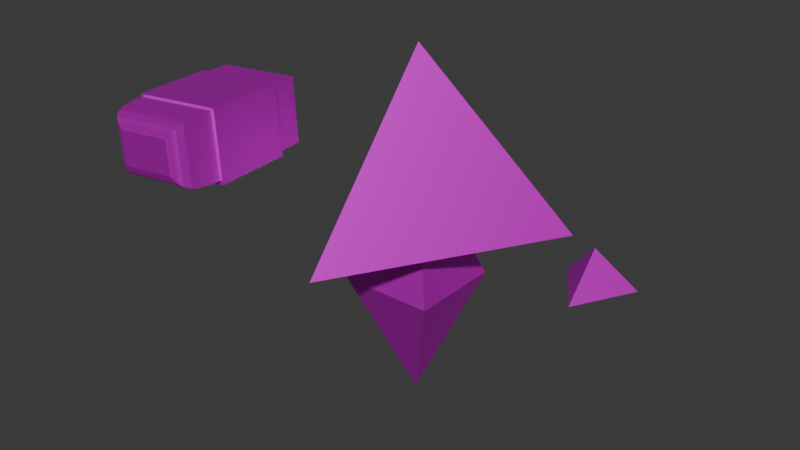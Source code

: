 # Source: personagem_idle.blend  (saved by Blender 4.2.66; exported with 4.5.12 LTS)
import bpy
from mathutils import Matrix  # noqa: F401  (used for matrix-valued properties, if any)

bpy.ops.wm.read_factory_settings(use_empty=True)
scene = bpy.context.scene
scene.name = 'Scene'

# ---- collections
col_collection = bpy.data.collections.new('Collection'); scene.collection.children.link(col_collection)

# ---- images (referenced by path relative to the original .blend; pixels are not part of the script)
import os
ASSET_DIR = os.environ.get("B2B_ASSET_DIR", "")  # directory of the original .blend (textures are referenced by path, not embedded)
HERE = os.path.dirname(os.path.abspath(__file__))  # packed textures are extracted next to this script under _unpacked/

def load_image(name, relpath, width, height, colorspace="sRGB"):
    """Load a texture the original file referenced (path relative to the .blend, or extracted next to this script)."""
    p = next((c for c in (os.path.join(HERE, relpath), os.path.join(ASSET_DIR, relpath)) if relpath and os.path.exists(c)), "")
    if p:
        img = bpy.data.images.load(p, check_existing=True)
        img.name = name
    else:  # same state as the original file: an image datablock whose file is absent (Cycles renders it pink)
        img = bpy.data.images.new(name, width, height)
        img.source = "FILE"
        img.filepath = "//" + (relpath or name)
    img.colorspace_settings.name = colorspace
    return img
img_cabe_a_png = load_image('Cabeça.png', 'texturas personagem/Cabeça.png', 1024, 1024, 'sRGB')
img_resto_do_corpo_png = load_image('resto do corpo.png', 'texturas personagem/resto do corpo.png', 1024, 1024, 'sRGB')
img_borracha_inteira_png = load_image('Borracha inteira.png', 'texturas personagem/Borracha inteira.png', 1024, 1024, 'sRGB')

# ---- materials (node trees are filled in below, after node groups)
mat_material = bpy.data.materials.new('Material')
mat_material_001 = bpy.data.materials.new('Material.001')
mat_material_004 = bpy.data.materials.new('Material.004')
mat_material_002 = bpy.data.materials.new('Material.002')
mat_material_003 = bpy.data.materials.new('Material.003')
mat_material_005 = bpy.data.materials.new('Material.005')

# ---- material node trees
mat_material.use_nodes = True; mat_material.node_tree.nodes.clear()
_N = mat_material.node_tree.nodes; _L = mat_material.node_tree.links
n0 = _N.new('ShaderNodeBsdfPrincipled'); n0.name = 'Principled BSDF'; n0.location = (10, 300)
n0.inputs[1].default_value = 0.8
n0.inputs[3].default_value = 1.4
n1 = _N.new('ShaderNodeOutputMaterial'); n1.name = 'Material Output'; n1.location = (300, 300)
n2 = _N.new('ShaderNodeTexImage'); n2.name = 'Image Texture'; n2.location = (-280, 275)
n2.image = img_cabe_a_png
_L.new(n0.outputs[0], n1.inputs[0])
_L.new(n2.outputs[0], n0.inputs[0])
n1.is_active_output = True
mat_material_001.use_nodes = True; mat_material_001.node_tree.nodes.clear()
_N = mat_material_001.node_tree.nodes; _L = mat_material_001.node_tree.links
n0 = _N.new('ShaderNodeBsdfPrincipled'); n0.name = 'Principled BSDF'; n0.location = (10, 300)
n0.inputs[1].default_value = 0.8
n1 = _N.new('ShaderNodeOutputMaterial'); n1.name = 'Material Output'; n1.location = (300, 300)
n2 = _N.new('ShaderNodeTexImage'); n2.name = 'Image Texture'; n2.location = (-280, 275)
n2.image = img_resto_do_corpo_png
_L.new(n0.outputs[0], n1.inputs[0])
_L.new(n2.outputs[0], n0.inputs[0])
n1.is_active_output = True
mat_material_004.use_nodes = True; mat_material_004.node_tree.nodes.clear()
_N = mat_material_004.node_tree.nodes; _L = mat_material_004.node_tree.links
n0 = _N.new('ShaderNodeBsdfPrincipled'); n0.name = 'Principled BSDF'; n0.location = (10, 300)
n0.inputs[1].default_value = 0.8
n1 = _N.new('ShaderNodeOutputMaterial'); n1.name = 'Material Output'; n1.location = (300, 300)
n2 = _N.new('ShaderNodeTexImage'); n2.name = 'Image Texture'; n2.location = (-280, 275)
n2.image = img_resto_do_corpo_png
_L.new(n0.outputs[0], n1.inputs[0])
_L.new(n2.outputs[0], n0.inputs[0])
n1.is_active_output = True
mat_material_002.use_nodes = True; mat_material_002.node_tree.nodes.clear()
_N = mat_material_002.node_tree.nodes; _L = mat_material_002.node_tree.links
n0 = _N.new('ShaderNodeBsdfPrincipled'); n0.name = 'Principled BSDF'; n0.location = (10, 300)
n0.inputs[1].default_value = 0.8
n1 = _N.new('ShaderNodeOutputMaterial'); n1.name = 'Material Output'; n1.location = (300, 300)
n2 = _N.new('ShaderNodeTexImage'); n2.name = 'Image Texture'; n2.location = (-280, 275)
n2.image = img_resto_do_corpo_png
_L.new(n0.outputs[0], n1.inputs[0])
_L.new(n2.outputs[0], n0.inputs[0])
n1.is_active_output = True
mat_material_003.use_nodes = True; mat_material_003.node_tree.nodes.clear()
_N = mat_material_003.node_tree.nodes; _L = mat_material_003.node_tree.links
n0 = _N.new('ShaderNodeBsdfPrincipled'); n0.name = 'Principled BSDF'; n0.location = (10, 300)
n0.inputs[1].default_value = 0.8
n1 = _N.new('ShaderNodeOutputMaterial'); n1.name = 'Material Output'; n1.location = (300, 300)
n2 = _N.new('ShaderNodeTexImage'); n2.name = 'Image Texture'; n2.location = (-280, 275)
n2.image = img_resto_do_corpo_png
_L.new(n0.outputs[0], n1.inputs[0])
_L.new(n2.outputs[0], n0.inputs[0])
n1.is_active_output = True
mat_material_005.use_nodes = True; mat_material_005.node_tree.nodes.clear()
_N = mat_material_005.node_tree.nodes; _L = mat_material_005.node_tree.links
n0 = _N.new('ShaderNodeBsdfPrincipled'); n0.name = 'Principled BSDF'; n0.location = (10, 300)
n0.inputs[1].default_value = 0.8
n1 = _N.new('ShaderNodeOutputMaterial'); n1.name = 'Material Output'; n1.location = (300, 300)
n2 = _N.new('ShaderNodeTexImage'); n2.name = 'Image Texture'; n2.location = (-280, 275)
n2.image = img_borracha_inteira_png
_L.new(n0.outputs[0], n1.inputs[0])
_L.new(n2.outputs[0], n0.inputs[0])
n1.is_active_output = True

# ---- world
world_world = bpy.data.worlds.new('World'); scene.world = world_world
world_world.use_nodes = True; world_world.node_tree.nodes.clear()
_N = world_world.node_tree.nodes; _L = world_world.node_tree.links
n0 = _N.new('ShaderNodeOutputWorld'); n0.name = 'World Output'; n0.location = (300, 300)
n1 = _N.new('ShaderNodeBackground'); n1.name = 'Background'; n1.location = (10, 300)
n1.inputs[0].default_value = (0.05088, 0.05088, 0.05088, 1.0)
_L.new(n1.outputs[0], n0.inputs[0])
n0.is_active_output = True
world_world.color = (0.05088, 0.05088, 0.05088)
world_world.sun_shadow_jitter_overblur = 0.0

# ---- meshes
me_cone = bpy.data.meshes.new('Cone')
me_cone.from_pydata([(4.172e-07, 1.0, 1.319), (0.866, -0.5, 1.319), (-0.866, -0.5, 1.319), (4.172e-07, -1.192e-07, 2.539)], [], [(0, 3, 1), (0, 1, 2), (1, 3, 2), (2, 3, 0)])
_uv = me_cone.uv_layers.new(name='UVMap')
_uv.uv.foreach_set('vector', [0.49, 0.2636, 0.1308, 0.5404, 0.01944, 0.1008, 0.49, 0.2636, 0.9388, 0.4793, 0.5276, 0.7601, 0.08683, 0.9918, 0.1308, 0.5404, 0.5276, 0.7601, 0.5276, 0.7601, 0.1308, 0.5404, 0.49, 0.2636])
me_cone.materials.append(mat_material)
me_cone.update()
me_cone_001 = bpy.data.meshes.new('Cone.001')
me_cone_001.from_pydata([(4.173e-07, 0.46, 0.88), (0.46, 0.0, 0.88), (4.173e-07, -0.46, 0.88), (-0.46, 0.0, 0.88), (4.173e-07, 0.0, 1.76)], [], [(0, 4, 1), (1, 4, 2), (0, 1, 2, 3), (2, 4, 3), (3, 4, 0)])
_uv = me_cone_001.uv_layers.new(name='UVMap')
_uv.uv.foreach_set('vector', [0.25, 0.49, 0.25, 0.25, 0.49, 0.25, 0.49, 0.25, 0.25, 0.25, 0.25, 0.01, 0.75, 0.49, 0.99, 0.25, 0.75, 0.01, 0.51, 0.25, 0.25, 0.01, 0.25, 0.25, 0.01, 0.25, 0.01, 0.25, 0.25, 0.25, 0.25, 0.49])
me_cone_001.materials.append(mat_material_001)
me_cone_001.update()
me_cone_002 = bpy.data.meshes.new('Cone.002')
me_cone_002.from_pydata([(-6.228e-09, 0.46, -0.88), (0.46, 0.0, -0.88), (-6.228e-09, -0.46, -0.88), (-0.46, 0.0, -0.88), (-6.228e-09, 0.0, 0.0)], [], [(0, 4, 1), (1, 4, 2), (0, 1, 2, 3), (2, 4, 3), (3, 4, 0)])
_uv = me_cone_002.uv_layers.new(name='UVMap')
_uv.uv.foreach_set('vector', [0.25, 0.49, 0.25, 0.25, 0.49, 0.25, 0.49, 0.25, 0.25, 0.25, 0.25, 0.01, 0.75, 0.49, 0.99, 0.25, 0.75, 0.01, 0.51, 0.25, 0.25, 0.01, 0.25, 0.25, 0.01, 0.25, 0.01, 0.25, 0.25, 0.25, 0.25, 0.49])
me_cone_002.materials.append(mat_material_004)
me_cone_002.update()
me_cone_003 = bpy.data.meshes.new('Cone.003')
me_cone_003.from_pydata([(0.01659, 1.471, 0.91), (0.2764, 1.021, 0.91), (-0.2432, 1.021, 0.91), (0.01659, 1.171, 1.21)], [], [(0, 3, 1), (0, 1, 2), (1, 3, 2), (2, 3, 0)])
_uv = me_cone_003.uv_layers.new(name='UVMap')
_uv.uv.foreach_set('vector', [0.25, 0.49, 0.25, 0.25, 0.4578, 0.13, 0.75, 0.49, 0.9578, 0.13, 0.5422, 0.13, 0.4578, 0.13, 0.25, 0.25, 0.04215, 0.13, 0.04215, 0.13, 0.25, 0.25, 0.25, 0.49])
me_cone_003.materials.append(mat_material_002)
me_cone_003.update()
me_cone_004 = bpy.data.meshes.new('Cone.004')
me_cone_004.from_pydata([(0.9621, -0.2701, 0.9115), (1.222, -0.7201, 0.9115), (0.7023, -0.7201, 0.9115), (0.9621, -0.5701, 1.212)], [], [(0, 3, 1), (0, 1, 2), (1, 3, 2), (2, 3, 0)])
_uv = me_cone_004.uv_layers.new(name='UVMap')
_uv.uv.foreach_set('vector', [0.25, 0.49, 0.25, 0.25, 0.4578, 0.13, 0.75, 0.49, 0.9578, 0.13, 0.5422, 0.13, 0.4578, 0.13, 0.25, 0.25, 0.04215, 0.13, 0.04215, 0.13, 0.25, 0.25, 0.25, 0.49])
me_cone_004.materials.append(mat_material_003)
me_cone_004.update()
me_cube_003 = bpy.data.meshes.new('Cube.003')
me_cube_003.from_pydata([(-3.016, 4.11, 1.013), (-3.016, 4.11, 2.32), (-3.016, 5.273, 1.013), (-3.016, 5.273, 2.32), (-1.549, 4.11, 1.013), (-1.549, 4.11, 2.32), (-1.549, 5.273, 1.013), (-1.549, 5.273, 2.32), (-1.588, 4.178, 0.5718), (-1.588, 5.245, 0.5718), (-2.973, 4.178, 0.5718), (-2.973, 5.245, 0.5718), (-2.46, 4.732, 3.02), (-2.973, 5.245, 2.507), (-2.717, 4.989, 3.02), (-2.755, 5.027, 3.003), (-2.795, 5.067, 2.989), (-2.833, 5.105, 2.97), (-2.867, 5.139, 2.939), (-2.923, 5.195, 2.834), (-2.947, 5.219, 2.725), (-2.957, 5.229, 2.616), (-2.101, 4.732, 3.02), (-1.588, 5.245, 2.507), (-1.845, 4.989, 3.02), (-1.806, 5.027, 3.003), (-1.766, 5.067, 2.989), (-1.728, 5.105, 2.97), (-1.694, 5.139, 2.939), (-1.638, 5.195, 2.834), (-1.614, 5.219, 2.725), (-1.604, 5.229, 2.616), (-2.101, 4.692, 3.02), (-1.588, 4.178, 2.507), (-1.845, 4.435, 3.02), (-1.806, 4.396, 3.003), (-1.766, 4.356, 2.989), (-1.728, 4.318, 2.97), (-1.694, 4.285, 2.939), (-1.638, 4.228, 2.834), (-1.614, 4.205, 2.725), (-1.604, 4.195, 2.616), (-2.46, 4.692, 3.02), (-2.973, 4.178, 2.507), (-2.717, 4.435, 3.02), (-2.755, 4.396, 3.003), (-2.795, 4.356, 2.989), (-2.833, 4.318, 2.97), (-2.867, 4.285, 2.939), (-2.923, 4.228, 2.834), (-2.947, 4.205, 2.725), (-2.957, 4.195, 2.616)], [], [(0, 1, 3, 2), (2, 3, 7, 6), (6, 7, 5, 4), (4, 5, 1, 0), (2, 6, 4, 0), (7, 3, 1, 5), (9, 8, 10, 11), (9, 23, 33, 8), (32, 22, 12, 42), (10, 8, 33, 43), (10, 43, 13, 11), (12, 22, 24, 14), (14, 24, 25, 15), (15, 25, 26, 16), (16, 26, 27, 17), (17, 27, 28, 18), (18, 28, 29, 19), (19, 29, 30, 20), (20, 30, 31, 21), (21, 31, 23, 13), (33, 23, 31, 41), (41, 31, 30, 40), (40, 30, 29, 39), (39, 29, 28, 38), (38, 28, 27, 37), (37, 27, 26, 36), (36, 26, 25, 35), (35, 25, 24, 34), (34, 24, 22, 32), (32, 42, 44, 34), (34, 44, 45, 35), (35, 45, 46, 36), (36, 46, 47, 37), (37, 47, 48, 38), (38, 48, 49, 39), (39, 49, 50, 40), (40, 50, 51, 41), (41, 51, 43, 33), (13, 43, 51, 21), (21, 51, 50, 20), (20, 50, 49, 19), (19, 49, 48, 18), (18, 48, 47, 17), (17, 47, 46, 16), (16, 46, 45, 15), (15, 45, 44, 14), (14, 44, 42, 12), (9, 11, 13, 23)])
_uv = me_cube_003.uv_layers.new(name='UVMap')
_uv.uv.foreach_set('vector', [0.2618, 0.9466, 0.02513, 0.9466, 0.02513, 0.7358, 0.2618, 0.7358, 0.2618, 0.7358, 0.02513, 0.7358, 0.02513, 0.47, 0.2618, 0.47, 0.2618, 0.47, 0.02513, 0.47, 0.02513, 0.2593, 0.2618, 0.2593, 0.4985, 0.7358, 0.2618, 0.7358, 0.2618, 0.47, 0.4985, 0.47, 0.6684, 0.9795, 0.9786, 0.9795, 0.9786, 0.7336, 0.6684, 0.7336, 0.9786, 0.9795, 0.6684, 0.9795, 0.6684, 0.7336, 0.9786, 0.7336, 0.9743, 0.5513, 0.9743, 0.3258, 0.6815, 0.3258, 0.6815, 0.5513, 0.9412, 0.01648, 0.9412, 0.4254, 0.7157, 0.4254, 0.7157, 0.01648, 0.8658, 0.4343, 0.8658, 0.4427, 0.7901, 0.4427, 0.7901, 0.4343, 0.6815, 0.01648, 0.9743, 0.01648, 0.9743, 0.4254, 0.6815, 0.4254, 0.7157, 0.01648, 0.7157, 0.4254, 0.9412, 0.4254, 0.9412, 0.01648, 0.7901, 0.4427, 0.8658, 0.4427, 0.9201, 0.497, 0.7358, 0.497, 0.7358, 0.497, 0.9201, 0.497, 0.9283, 0.5052, 0.7276, 0.5052, 0.7276, 0.5052, 0.9283, 0.5052, 0.9367, 0.5136, 0.7192, 0.5136, 0.7192, 0.5136, 0.9367, 0.5136, 0.9447, 0.5217, 0.7111, 0.5217, 0.7111, 0.5217, 0.9447, 0.5217, 0.9519, 0.5288, 0.704, 0.5288, 0.704, 0.5167, 0.9519, 0.5167, 0.9638, 0.4944, 0.6921, 0.4944, 0.6921, 0.4944, 0.9638, 0.4944, 0.9687, 0.4716, 0.6872, 0.4716, 0.6872, 0.4716, 0.9687, 0.4716, 0.9708, 0.4484, 0.6851, 0.4484, 0.6851, 0.4484, 0.9708, 0.4484, 0.9743, 0.4254, 0.6815, 0.4254, 0.7157, 0.4254, 0.9412, 0.4254, 0.9376, 0.4484, 0.7192, 0.4484, 0.7192, 0.4484, 0.9376, 0.4484, 0.9355, 0.4716, 0.7213, 0.4716, 0.7213, 0.4716, 0.9355, 0.4716, 0.9306, 0.4944, 0.7262, 0.4944, 0.7262, 0.4944, 0.9306, 0.4944, 0.9187, 0.5167, 0.7382, 0.5167, 0.9519, 0.3483, 0.9519, 0.5288, 0.9447, 0.5217, 0.9447, 0.3554, 0.9447, 0.3554, 0.9447, 0.5217, 0.9367, 0.5136, 0.9367, 0.3634, 0.9367, 0.3634, 0.9367, 0.5136, 0.9283, 0.5052, 0.9283, 0.3718, 0.9283, 0.3718, 0.9283, 0.5052, 0.9201, 0.497, 0.9201, 0.3801, 0.9201, 0.3801, 0.9201, 0.497, 0.8658, 0.4427, 0.8658, 0.4343, 0.8658, 0.4343, 0.7901, 0.4343, 0.7358, 0.3801, 0.9201, 0.3801, 0.9201, 0.3801, 0.7358, 0.3801, 0.7276, 0.3718, 0.9283, 0.3718, 0.9283, 0.3718, 0.7276, 0.3718, 0.7192, 0.3634, 0.9367, 0.3634, 0.9367, 0.3634, 0.7192, 0.3634, 0.7111, 0.3554, 0.9447, 0.3554, 0.9447, 0.3554, 0.7111, 0.3554, 0.704, 0.3483, 0.9519, 0.3483, 0.9519, 0.5167, 0.704, 0.5167, 0.6921, 0.4944, 0.9638, 0.4944, 0.9638, 0.4944, 0.6921, 0.4944, 0.6872, 0.4716, 0.9687, 0.4716, 0.9687, 0.4716, 0.6872, 0.4716, 0.6851, 0.4484, 0.9708, 0.4484, 0.9708, 0.4484, 0.6851, 0.4484, 0.6815, 0.4254, 0.9743, 0.4254, 0.9412, 0.4254, 0.7157, 0.4254, 0.7192, 0.4484, 0.9376, 0.4484, 0.9376, 0.4484, 0.7192, 0.4484, 0.7213, 0.4716, 0.9355, 0.4716, 0.9355, 0.4716, 0.7213, 0.4716, 0.7262, 0.4944, 0.9306, 0.4944, 0.9306, 0.4944, 0.7262, 0.4944, 0.7382, 0.5167, 0.9187, 0.5167, 0.704, 0.5288, 0.704, 0.3483, 0.7111, 0.3554, 0.7111, 0.5217, 0.7111, 0.5217, 0.7111, 0.3554, 0.7192, 0.3634, 0.7192, 0.5136, 0.7192, 0.5136, 0.7192, 0.3634, 0.7276, 0.3718, 0.7276, 0.5052, 0.7276, 0.5052, 0.7276, 0.3718, 0.7358, 0.3801, 0.7358, 0.497, 0.7358, 0.497, 0.7358, 0.3801, 0.7901, 0.4343, 0.7901, 0.4427, 0.9743, 0.01648, 0.6815, 0.01648, 0.6815, 0.4254, 0.9743, 0.4254])
me_cube_003.materials.append(mat_material_005)
me_cube_003.update()

# ---- objects
ob_cabe_a = bpy.data.objects.new('Cabeça', me_cone)
ob_corpo_cima = bpy.data.objects.new('Corpo cima', me_cone_001)
ob_corpo_baixo = bpy.data.objects.new('Corpo baixo', me_cone_002)
ob_m_o_esquerda = bpy.data.objects.new('Mão esquerda', me_cone_003)
ob_m_o_direita = bpy.data.objects.new('Mão direita', me_cone_004)
ob_borracha = bpy.data.objects.new('Borracha', me_cube_003)

# ---- transforms, parenting, visibility, modifiers, constraints
ob_cabe_a.location = (0.2265, -0.2257, -0.4139)
ob_cabe_a.rotation_euler = (0.0, -0.0, 1.047)
ob_corpo_cima.location = (0.2265, -0.2257, -0.3588)
ob_corpo_cima.rotation_euler = (0.0, -0.0, 0.7854)
ob_corpo_baixo.location = (0.2265, -0.2257, -0.3588)
ob_corpo_baixo.rotation_euler = (-0.0, 3.142, 0.7854)
ob_m_o_esquerda.location = (0.2265, -0.1675, -0.4329)
ob_m_o_esquerda.rotation_euler = (0.0, -0.0, 1.047)
ob_m_o_direita.location = (0.2265, -0.1675, -0.4329)
ob_m_o_direita.rotation_euler = (-0.01009, 0.006035, 1.085)
ob_borracha.location = (0.2265, -0.2257, -0.3415)
ob_borracha.rotation_euler = (-1.577, 3.206, 3.224)
ob_borracha.scale = (0.4185, 0.4185, 0.4185)

# ---- collection membership
col_collection.objects.link(ob_cabe_a)
col_collection.objects.link(ob_corpo_cima)
col_collection.objects.link(ob_corpo_baixo)
col_collection.objects.link(ob_m_o_esquerda)
col_collection.objects.link(ob_m_o_direita)
col_collection.objects.link(ob_borracha)

# ---- scene / render settings (as saved in the file)
scene.frame_start = 1; scene.frame_end = 120; scene.frame_set(13)
scene.render.engine = 'BLENDER_EEVEE_NEXT'
bpy.context.view_layer.update()

# ---- added for rendering (the .blend has no active camera and no usable light): camera, sun
cam_auto = bpy.data.cameras.new('AutoCamera')
cam_auto.lens = 50.0
cam_auto.sensor_width = 36.0
cam_auto.clip_end = 1000.0
ob_auto_camera = bpy.data.objects.new('AutoCamera', cam_auto)
scene.collection.objects.link(ob_auto_camera)
ob_auto_camera.location = (4.24032, -5.21419, 4.17145)
ob_auto_camera.rotation_euler = (1.09748, -7.21219e-08, 0.694738)
scene.camera = ob_auto_camera
light_auto_sun = bpy.data.lights.new('AutoSun', 'SUN')
light_auto_sun.energy = 3.0
light_auto_sun.angle = 0.0523599
ob_auto_sun = bpy.data.objects.new('AutoSun', light_auto_sun)
scene.collection.objects.link(ob_auto_sun)
ob_auto_sun.rotation_euler = (0.872665, 0.174533, 0.523599)
bpy.context.view_layer.update()
